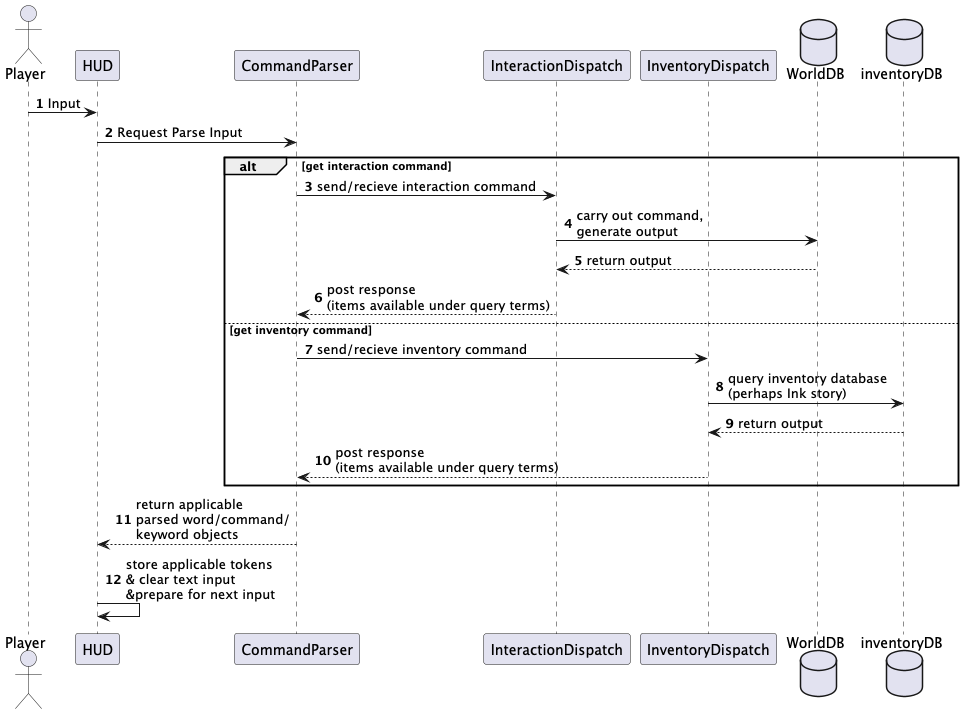

The diagram above was rendered by PlantUML. Its source (embedded in the PNG):
@startuml
'https://plantuml.com/sequence-diagram

autonumber

actor Player as P
participant HUD as HUD
participant CommandParser as CP
participant InteractionDispatch as IAOEDis
participant InventoryDispatch as INVTRYDis
database WorldDB as Wdb
database inventoryDB as Idb




P -> HUD: Input
HUD -> CP: Request Parse Input
alt get interaction command
    CP -> IAOEDis: send/recieve interaction command
    IAOEDis -> Wdb: carry out command,\ngenerate output
    IAOEDis <-- Wdb: return output
    CP <-- IAOEDis: post response\n(items available under query terms)

else get inventory command
    CP -> INVTRYDis : send/recieve inventory command
    INVTRYDis -> Idb: query inventory database\n(perhaps Ink story)
    INVTRYDis <-- Idb: return output
    CP <-- INVTRYDis: post response\n(items available under query terms)

end


HUD <-- CP: return applicable\nparsed word/command/\nkeyword objects
HUD -> HUD: store applicable tokens\n& clear text input\n&prepare for next input

@enduml